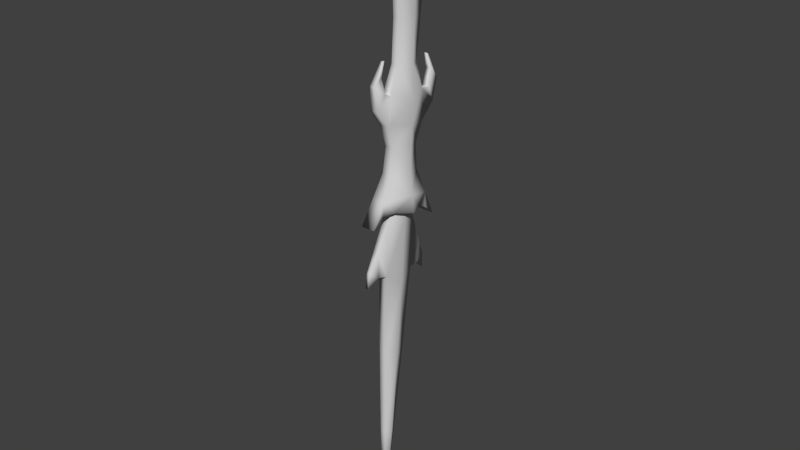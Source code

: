 # Source: bron_harpi.blend  (saved by Blender 2.68.0; exported with 4.5.12 LTS)
import bpy
from mathutils import Matrix  # noqa: F401  (used for matrix-valued properties, if any)

bpy.ops.wm.read_factory_settings(use_empty=True)
scene = bpy.context.scene
scene.name = 'Scene'

# ---- collections
col_collection_1 = bpy.data.collections.new('Collection 1'); scene.collection.children.link(col_collection_1)

# ---- materials (node trees are filled in below, after node groups)
mat_mi_aerialdrone_body_001 = bpy.data.materials.new('mi_aerialDrone_body.001')
mat_mi_aerialdrone_body_001.alpha_threshold = 0.0
mat_mi_aerialdrone_body_001.use_transparent_shadow = False
mat_mi_aerialdrone_body_001.diffuse_color = (0.64, 0.64, 0.64, 1.0)
mat_mi_aerialdrone_body_001.specular_color = (0.5, 0.5, 0.5)
mat_mi_aerialdrone_body_001.roughness = 0.5
mat_mi_aerialdrone_body_001.specular_intensity = 1.0
mat_mi_aerialdrone_body_001.line_color = (0.0, 0.0, 0.0, 1.0)

# ---- material node trees

# ---- world
world_world = bpy.data.worlds.new('World'); scene.world = world_world
world_world.color = (0.05088, 0.05088, 0.05088)
world_world.use_sun_shadow = False
world_world.sun_shadow_jitter_overblur = 0.0
world_world.cycles.sampling_method = 'MANUAL'
world_world.cycles.sample_map_resolution = 256

# ---- meshes
me_rdmobj00_001 = bpy.data.meshes.new('rdmobj00.001')
me_rdmobj00_001.from_pydata([(-0.0787, 0.4563, -0.02831), (-0.02928, 0.4634, -0.07568), (-0.07118, 0.04707, 0.003893), (-0.04332, 1.167, -0.2006), (-0.05989, 1.638, -0.241), (-0.00183, 1.639, -0.239), (-1.168e-05, 1.168, -0.1995), (0.003799, 0.8401, -0.1539), (-0.03994, 0.8392, -0.1557), (0.005069, 0.5733, -0.1223), (-0.03601, 0.5727, -0.1251), (-0.01767, 0.4096, -0.1423), (0.03016, 0.4033, -0.1419), (0.04593, 0.5819, -0.03722), (0.07101, 0.3908, -0.0144), (-0.005078, 0.587, 0.04502), (0.03756, 0.8492, -0.06005), (0.02841, 1.16, -0.08031), (0.003853, 1.541, -0.05003), (-0.008403, 1.449, 0.09405), (-0.01024, 1.15, 0.03663), (-0.0043, 0.8569, 0.03073), (-0.04727, 0.588, 0.04636), (-0.05425, 0.4325, 0.112), (-0.04785, 0.856, 0.02902), (-0.0514, 1.15, 0.03626), (-0.06667, 1.447, 0.09264), (-0.07189, 1.536, -0.04809), (-0.001174, 0.4158, 0.1077), (-0.004213, 0.4363, 0.1513), (-0.05758, 0.4439, 0.1518), (-0.02123, 0.5408, 0.1666), (-0.04926, 0.538, 0.1681), (-0.04745, 0.6293, 0.1287), (-0.03108, 0.6296, 0.1278), (-0.03148, 0.6256, 0.1387), (0.07361, 0.2303, -0.003573), (0.03203, 0.2077, -0.1475), (-0.001448, 0.2325, 0.1339), (-0.01766, 0.3405, 0.2067), (-0.02636, 0.4948, 0.2178), (0.006027, 0.09159, 0.09947), (-0.04841, 0.6253, 0.1391), (-0.06656, 0.4925, 0.2155), (-0.06982, 0.3375, 0.2061), (-0.06786, 0.2318, 0.1308), (-0.04883, 0.09045, 0.1002), (0.01362, -0.07492, 0.1325), (-0.04957, -0.07708, 0.1293), (0.02714, -0.227, 0.207), (0.1059, -0.2109, 0.03575), (0.05855, -0.3061, 0.1456), (0.02896, -0.3195, 0.2218), (-0.06431, -0.2292, 0.2094), (0.02344, -0.3771, 0.3003), (-0.07334, -0.3791, 0.2973), (0.1263, -0.3207, 0.04605), (0.08313, -0.3232, -0.0598), (0.06708, -0.2606, -0.1348), (0.06911, -0.3618, -0.1318), (-0.03299, -0.3589, -0.1343), (-0.05822, -0.3243, -0.06292), (-0.1215, -0.3305, 0.04152), (-0.07313, -0.3086, 0.1487), (-0.0611, -0.3289, 0.2239), (0.07779, -0.07953, 0.02015), (0.03395, -0.09513, -0.09014), (-0.02804, -0.2612, -0.1375), (-0.0162, -0.4235, -0.1978), (0.08003, -0.4214, -0.194), (-0.02549, 0.07439, -0.08609), (-0.02581, 0.2084, -0.1443), (0.02686, 0.0747, -0.08932), (0.06737, 0.0845, 0.003136), (-0.02441, -0.09543, -0.08818), (-0.01514, 0.2983, -0.2336), (-0.01209, 0.5989, -0.2114), (0.005446, 0.5992, -0.212), (-0.009637, 0.5931, -0.2214), (-0.01556, 0.5021, -0.2317), (0.02511, 0.5018, -0.235), (0.008378, 0.5934, -0.2219), (0.03077, 0.4433, -0.2796), (-0.00924, 0.4438, -0.2753), (0.0358, 0.3004, -0.2357), (-0.006863, 0.4048, -0.1919), (0.03516, 0.4001, -0.1988), (-0.02009, -0.7451, -0.02429), (-0.04425, -0.8012, 0.08386), (-0.05321, -0.3827, 0.04479), (-0.006548, -1.313, 0.0516), (-0.04316, -1.309, 0.1298), (0.007095, -1.9, 0.1439), (-0.02298, -1.9, 0.1849), (0.02189, -2.535, 0.2459), (0.003846, -1.892, 0.2311), (-0.01252, -1.298, 0.2152), (-0.02725, -0.7323, 0.1954), (-0.02646, -0.7134, 0.2598), (-0.01508, -0.7689, 0.3394), (-0.01483, -0.6691, 0.3246), (-0.02675, -0.5621, 0.2514), (-0.03124, -0.3757, 0.1518), (-0.03747, 0.05153, 0.08314), (-0.03979, 0.4475, 0.03312), (-0.09511, 1.096, -0.08094), (-0.02988, 1.21, -0.1273), (-0.0386, 1.099, -0.02628), (0.004798, -0.8146, -0.1645), (-0.0131, -0.7438, -0.09446), (0.002452, -0.7136, -0.166), (-0.01376, -0.5956, -0.1168), (-0.02648, -0.3927, -0.05658), (-0.02635, -0.06282, -0.06189), (-0.009207, 1.096, -0.02644), (0.004994, 0.4367, 0.03698), (0.03304, 0.4525, -0.02282), (0.01663, 1.092, -0.07533), (0.006719, 0.4566, -0.07017), (-0.002078, 1.205, -0.1279), (0.008213, -0.667, 0.3252), (0.01615, -0.5619, 0.2523), (0.02466, -0.3717, 0.152), (0.007956, 0.05183, 0.08558), (0.04053, 0.04378, 0.009758), (0.004613, -0.7689, 0.3391), (0.0241, -0.715, 0.2606), (0.0308, -0.7347, 0.1963), (0.05847, -0.3855, 0.05141), (0.01424, -0.06419, -0.06349), (0.03132, -0.3936, -0.0557), (0.06746, -0.8057, 0.09076), (0.03627, -1.297, 0.2168), (0.03869, -0.7528, -0.02619), (0.03336, -0.5942, -0.1149), (0.03686, -0.7473, -0.09467), (0.06856, -1.314, 0.1369), (0.04221, -1.891, 0.2324), (0.0423, -1.312, 0.05322), (0.04537, -1.899, 0.1451), (0.0631, -1.908, 0.1906), (0.0475, -2.534, 0.2468), (0.02291, -0.8145, -0.1645), (0.02566, -0.7115, -0.1654), (-0.1033, 0.08352, -0.007006), (-0.1105, 0.2315, -0.01741), (-0.07368, -0.2305, 0.02522), (-0.09791, -0.0926, 0.01099), (-0.1076, 0.3838, -0.0266), (-0.1078, 0.575, -0.04368), (-0.1074, 0.8474, -0.06404), (-0.106, 1.157, -0.0836)], [], [(0, 1, 2), (3, 4, 5), (6, 3, 5), (3, 6, 7), (8, 3, 7), (7, 9, 8), (9, 10, 8), (10, 9, 11), (9, 12, 11), (9, 13, 12), (13, 14, 12), (13, 15, 14), (15, 13, 16), (13, 9, 16), (9, 7, 16), (16, 7, 17), (7, 6, 17), (17, 6, 18), (17, 18, 19), (20, 17, 19), (16, 17, 20), (21, 16, 20), (21, 15, 16), (22, 15, 21), (15, 22, 23), (24, 22, 21), (25, 24, 21), (20, 25, 21), (25, 20, 26), (20, 19, 26), (27, 26, 19), (18, 27, 19), (4, 27, 18), (5, 4, 18), (6, 5, 18), (15, 28, 14), (28, 15, 23), (29, 28, 23), (30, 29, 23), (31, 29, 30), (32, 31, 30), (31, 32, 33), (34, 31, 33), (31, 34, 35), (34, 33, 35), (36, 37, 12), (14, 36, 12), (38, 36, 14), (28, 38, 14), (39, 38, 28), (29, 39, 28), (40, 39, 29), (31, 40, 29), (40, 31, 35), (38, 41, 36), (33, 42, 35), (40, 35, 42), (43, 40, 42), (40, 43, 39), (43, 44, 39), (39, 44, 45), (38, 39, 45), (38, 45, 46), (41, 38, 46), (47, 41, 46), (48, 47, 46), (49, 47, 48), (49, 50, 47), (49, 51, 50), (52, 51, 49), (53, 49, 48), (54, 49, 53), (54, 52, 49), (55, 54, 53), (51, 56, 50), (56, 57, 50), (57, 58, 50), (57, 59, 58), (60, 59, 57), (61, 60, 57), (61, 57, 56), (62, 61, 56), (56, 51, 62), (51, 63, 62), (51, 52, 63), (52, 64, 63), (64, 52, 54), (55, 64, 54), (47, 65, 41), (50, 65, 47), (65, 50, 66), (50, 58, 66), (58, 67, 66), (68, 67, 58), (69, 68, 58), (59, 69, 58), (69, 59, 68), (59, 60, 68), (70, 71, 72), (71, 37, 72), (37, 36, 72), (36, 73, 72), (41, 73, 36), (65, 73, 41), (73, 65, 72), (65, 66, 72), (66, 74, 72), (67, 74, 66), (74, 70, 72), (71, 75, 37), (76, 77, 78), (76, 79, 77), (79, 80, 77), (77, 80, 81), (80, 82, 81), (82, 83, 81), (83, 82, 84), (75, 83, 84), (75, 84, 37), (12, 37, 84), (83, 78, 81), (77, 81, 78), (80, 79, 85), (86, 80, 85), (80, 86, 82), (86, 84, 82), (86, 12, 84), (86, 85, 12), (85, 11, 12), (87, 88, 89), (87, 90, 88), (90, 91, 88), (90, 92, 91), (92, 93, 91), (92, 94, 93), (94, 95, 93), (93, 95, 91), (95, 96, 91), (91, 96, 88), (96, 97, 88), (88, 97, 89), (98, 99, 100), (101, 98, 100), (97, 98, 101), (102, 97, 101), (97, 102, 89), (102, 103, 89), (103, 2, 89), (103, 104, 2), (104, 0, 2), (0, 105, 1), (105, 106, 1), (105, 0, 107), (107, 0, 104), (108, 109, 110), (109, 111, 110), (109, 87, 111), (87, 112, 111), (112, 87, 89), (113, 112, 89), (2, 113, 89), (1, 113, 2), (114, 107, 104), (115, 104, 103), (115, 114, 104), (115, 116, 114), (116, 117, 114), (116, 118, 117), (118, 119, 117), (118, 1, 119), (1, 106, 119), (101, 100, 120), (121, 101, 120), (101, 121, 102), (121, 122, 102), (102, 122, 103), (122, 123, 103), (123, 115, 103), (123, 124, 115), (124, 116, 115), (118, 116, 124), (124, 123, 122), (120, 125, 126), (121, 120, 126), (121, 126, 127), (122, 121, 127), (122, 127, 128), (128, 124, 122), (129, 124, 128), (129, 118, 124), (129, 113, 118), (113, 1, 118), (130, 129, 128), (131, 127, 132), (127, 131, 128), (128, 131, 133), (130, 128, 133), (130, 133, 134), (133, 135, 134), (136, 132, 137), (136, 131, 132), (136, 138, 131), (138, 133, 131), (87, 109, 133), (90, 87, 133), (138, 90, 133), (138, 139, 90), (139, 138, 136), (140, 139, 136), (140, 136, 137), (140, 137, 141), (141, 137, 94), (137, 95, 94), (139, 92, 90), (92, 139, 141), (140, 141, 139), (94, 92, 141), (95, 137, 132), (96, 95, 132), (96, 132, 127), (97, 96, 127), (127, 126, 97), (126, 98, 97), (98, 126, 125), (99, 98, 125), (100, 99, 125), (120, 100, 125), (142, 108, 110), (143, 142, 110), (110, 111, 143), (112, 113, 129), (130, 112, 129), (111, 112, 130), (134, 111, 130), (111, 134, 143), (134, 135, 143), (135, 142, 143), (142, 135, 108), (135, 109, 108), (109, 135, 133), (70, 144, 145), (71, 70, 145), (68, 60, 67), (60, 61, 67), (67, 61, 146), (74, 67, 146), (147, 74, 146), (70, 74, 147), (144, 70, 147), (144, 147, 46), (144, 46, 145), (46, 45, 145), (61, 62, 146), (146, 62, 63), (53, 146, 63), (146, 53, 48), (147, 146, 48), (147, 48, 46), (64, 55, 53), (63, 64, 53), (145, 45, 148), (71, 145, 148), (11, 71, 148), (71, 11, 75), (11, 85, 75), (75, 85, 83), (85, 79, 83), (78, 83, 79), (76, 78, 79), (33, 32, 42), (32, 43, 42), (32, 30, 43), (30, 44, 43), (30, 23, 44), (23, 45, 44), (45, 23, 148), (148, 23, 149), (11, 148, 149), (10, 11, 149), (10, 149, 150), (8, 10, 150), (8, 150, 151), (3, 8, 151), (3, 151, 27), (4, 3, 27), (27, 151, 26), (151, 25, 26), (151, 150, 25), (150, 24, 25), (24, 150, 22), (150, 149, 22), (23, 22, 149)])
me_rdmobj00_001.polygons.foreach_set('use_smooth', [True] * 292)
_k = set([(105, 106), (105, 107), (106, 119), (107, 114), (114, 117), (117, 119)])
me_rdmobj00_001.attributes.new('sharp_edge', 'BOOLEAN', 'EDGE').data.foreach_set('value', [ (min(e.vertices), max(e.vertices)) in _k for e in me_rdmobj00_001.edges])
_uv = me_rdmobj00_001.uv_layers.new(name='UVMap')
_uv.uv.foreach_set('vector', [1.958, 0.8921, 1.951, 0.8931, 1.959, 0.8354, 0.8467, 0.9287, 0.8447, 0.9888, 0.8521, 0.9888, 0.8521, 0.9287, 0.8467, 0.9287, 0.8521, 0.9888, 0.8467, 0.9287, 0.8521, 0.9287, 0.854, 0.8872, 0.8486, 0.8867, 0.8467, 0.9287, 0.854, 0.8872, 0.854, 0.8872, 0.8545, 0.853, 0.8486, 0.8867, 0.8545, 0.853, 0.8496, 0.8535, 0.8486, 0.8867, 0.8496, 0.8535, 0.8545, 0.853, 0.8467, 0.835, 0.8545, 0.853, 0.8496, 0.8306, 0.8467, 0.835, 0.8545, 0.853, 0.8667, 0.8521, 0.8496, 0.8306, 0.8667, 0.8521, 0.8667, 0.8271, 0.8496, 0.8306, 0.8667, 0.8521, 0.8789, 0.8525, 0.8667, 0.8271, 0.8789, 0.8525, 0.8667, 0.8521, 0.8667, 0.8867, 0.8667, 0.8521, 0.8545, 0.853, 0.8667, 0.8867, 0.8545, 0.853, 0.854, 0.8872, 0.8667, 0.8867, 0.8667, 0.8867, 0.854, 0.8872, 0.8672, 0.9263, 0.854, 0.8872, 0.8521, 0.9287, 0.8672, 0.9263, 0.8672, 0.9263, 0.8521, 0.9287, 0.874, 0.9741, 0.8672, 0.9263, 0.874, 0.9741, 0.8906, 0.9619, 0.8828, 0.9248, 0.8672, 0.9263, 0.8906, 0.9619, 0.8667, 0.8867, 0.8672, 0.9263, 0.8828, 0.9248, 0.8794, 0.8872, 0.8667, 0.8867, 0.8828, 0.9248, 0.8794, 0.8872, 0.8789, 0.8525, 0.8667, 0.8867, 0.8838, 0.8535, 0.8789, 0.8525, 0.8794, 0.8872, 0.8789, 0.8525, 0.8838, 0.8535, 0.8887, 0.835, 0.8848, 0.8872, 0.8838, 0.8535, 0.8794, 0.8872, 0.8882, 0.9243, 0.8848, 0.8872, 0.8794, 0.8872, 0.8828, 0.9248, 0.8882, 0.9243, 0.8794, 0.8872, 0.8882, 0.9243, 0.8828, 0.9248, 0.8965, 0.9634, 0.8828, 0.9248, 0.8906, 0.9619, 0.8965, 0.9634, 0.8809, 0.9814, 0.8965, 0.9634, 0.8906, 0.9619, 0.874, 0.9741, 0.8809, 0.9814, 0.8906, 0.9619, 0.856, 0.9951, 0.8809, 0.9814, 0.874, 0.9741, 0.8521, 0.9888, 0.856, 0.9951, 0.874, 0.9741, 0.8521, 0.9287, 0.8521, 0.9888, 0.874, 0.9741, 0.8789, 0.8525, 0.8857, 0.8296, 0.8667, 0.8271, 0.8857, 0.8296, 0.8789, 0.8525, 0.8887, 0.835, 0.8936, 0.8306, 0.8857, 0.8296, 0.8887, 0.835, 0.8916, 0.8364, 0.8936, 0.8306, 0.8887, 0.835, 0.9023, 0.8423, 0.8936, 0.8306, 0.8916, 0.8364, 0.8994, 0.8442, 0.9023, 0.8423, 0.8916, 0.8364, 0.9023, 0.8423, 0.8994, 0.8442, 0.9067, 0.855, 0.9072, 0.854, 0.9023, 0.8423, 0.9067, 0.855, 0.9023, 0.8423, 0.9072, 0.854, 0.9072, 0.853, 0.9072, 0.854, 0.9067, 0.855, 0.9072, 0.853, 0.8667, 0.8062, 0.8477, 0.8052, 0.8496, 0.8306, 0.8667, 0.8271, 0.8667, 0.8062, 0.8496, 0.8306, 0.8862, 0.8052, 0.8667, 0.8062, 0.8667, 0.8271, 0.8857, 0.8296, 0.8862, 0.8052, 0.8667, 0.8271, 0.897, 0.8174, 0.8862, 0.8052, 0.8857, 0.8296, 0.8936, 0.8306, 0.897, 0.8174, 0.8857, 0.8296, 0.9048, 0.8345, 0.897, 0.8174, 0.8936, 0.8306, 0.9023, 0.8423, 0.9048, 0.8345, 0.8936, 0.8306, 0.9048, 0.8345, 0.9023, 0.8423, 0.9072, 0.853, 0.8862, 0.8052, 0.8804, 0.7866, 0.8667, 0.8062, 0.9067, 0.855, 0.9092, 0.8535, 0.9072, 0.853, 0.9048, 0.8345, 0.9072, 0.853, 0.9092, 0.8535, 0.9097, 0.833, 0.9048, 0.8345, 0.9092, 0.8535, 0.9048, 0.8345, 0.9097, 0.833, 0.897, 0.8174, 0.9097, 0.833, 0.9023, 0.8145, 0.897, 0.8174, 0.897, 0.8174, 0.9023, 0.8145, 0.8936, 0.8013, 0.8862, 0.8052, 0.897, 0.8174, 0.8936, 0.8013, 0.8862, 0.8052, 0.8936, 0.8013, 0.8872, 0.7861, 0.8804, 0.7866, 0.8862, 0.8052, 0.8872, 0.7861, 0.8828, 0.7646, 0.8804, 0.7866, 0.8872, 0.7861, 0.8906, 0.7666, 0.8828, 0.7646, 0.8872, 0.7861, 0.8901, 0.7432, 0.8828, 0.7646, 0.8906, 0.7666, 0.8901, 0.7432, 0.8667, 0.748, 0.8828, 0.7646, 0.8901, 0.7432, 0.8809, 0.7329, 0.8667, 0.748, 0.8916, 0.73, 0.8809, 0.7329, 0.8901, 0.7432, 0.9009, 0.7485, 0.8901, 0.7432, 0.8906, 0.7666, 0.9023, 0.7241, 0.8901, 0.7432, 0.9009, 0.7485, 0.9023, 0.7241, 0.8916, 0.73, 0.8901, 0.7432, 0.9126, 0.7305, 0.9023, 0.7241, 0.9009, 0.7485, 0.8809, 0.7329, 0.8667, 0.7363, 0.8667, 0.748, 0.8667, 0.7363, 0.8535, 0.7324, 0.8667, 0.748, 0.8535, 0.7324, 0.8442, 0.7422, 0.8667, 0.748, 0.8535, 0.7324, 0.8433, 0.728, 0.8442, 0.7422, 0.8477, 0.7153, 0.8433, 0.728, 0.8535, 0.7324, 0.8564, 0.7139, 0.8477, 0.7153, 0.8535, 0.7324, 0.8564, 0.7139, 0.8535, 0.7324, 0.8667, 0.7363, 0.8701, 0.707, 0.8564, 0.7139, 0.8667, 0.7363, 0.8667, 0.7363, 0.8809, 0.7329, 0.8701, 0.707, 0.8809, 0.7329, 0.8823, 0.7158, 0.8701, 0.707, 0.8809, 0.7329, 0.8916, 0.73, 0.8823, 0.7158, 0.8916, 0.73, 0.8906, 0.7178, 0.8823, 0.7158, 0.8906, 0.7178, 0.8916, 0.73, 0.9023, 0.7241, 0.8999, 0.7134, 0.8906, 0.7178, 0.9023, 0.7241, 0.8828, 0.7646, 0.8662, 0.7651, 0.8804, 0.7866, 0.8667, 0.748, 0.8662, 0.7651, 0.8828, 0.7646, 0.8662, 0.7651, 0.8667, 0.748, 0.8506, 0.7642, 0.8667, 0.748, 0.8442, 0.7422, 0.8506, 0.7642, 0.8442, 0.7422, 0.8335, 0.748, 0.8506, 0.7642, 0.8232, 0.729, 0.8335, 0.748, 0.8442, 0.7422, 0.8335, 0.7231, 0.8232, 0.729, 0.8442, 0.7422, 0.8433, 0.728, 0.8335, 0.7231, 0.8442, 0.7422, 0.8335, 0.7231, 0.8433, 0.728, 0.8369, 0.7124, 0.8433, 0.728, 0.8477, 0.7153, 0.8369, 0.7124, 0.8467, 0.7856, 0.8413, 0.8013, 0.853, 0.7866, 0.8413, 0.8013, 0.8477, 0.8052, 0.853, 0.7866, 0.8477, 0.8052, 0.8667, 0.8062, 0.853, 0.7866, 0.8667, 0.8062, 0.8657, 0.7866, 0.853, 0.7866, 0.8804, 0.7866, 0.8657, 0.7866, 0.8667, 0.8062, 0.8662, 0.7651, 0.8657, 0.7866, 0.8804, 0.7866, 0.8657, 0.7866, 0.8662, 0.7651, 0.853, 0.7866, 0.8662, 0.7651, 0.8506, 0.7642, 0.853, 0.7866, 0.8506, 0.7642, 0.8438, 0.7661, 0.853, 0.7866, 0.8335, 0.748, 0.8438, 0.7661, 0.8506, 0.7642, 0.8438, 0.7661, 0.8467, 0.7856, 0.853, 0.7866, 0.8413, 0.8013, 0.832, 0.814, 0.8477, 0.8052, 0.8276, 0.8555, 0.8276, 0.854, 0.8252, 0.854, 0.8276, 0.8555, 0.8359, 0.8452, 0.8276, 0.854, 0.8359, 0.8452, 0.832, 0.8418, 0.8276, 0.854, 0.8276, 0.854, 0.832, 0.8418, 0.8271, 0.853, 0.832, 0.8418, 0.8296, 0.8335, 0.8271, 0.853, 0.8296, 0.8335, 0.8247, 0.8325, 0.8271, 0.853, 0.8247, 0.8325, 0.8296, 0.8335, 0.8374, 0.8174, 0.832, 0.814, 0.8247, 0.8325, 0.8374, 0.8174, 0.832, 0.814, 0.8374, 0.8174, 0.8477, 0.8052, 0.8496, 0.8306, 0.8477, 0.8052, 0.8374, 0.8174, 0.8247, 0.8325, 0.8252, 0.854, 0.8271, 0.853, 0.8276, 0.854, 0.8271, 0.853, 0.8252, 0.854, 0.832, 0.8418, 0.8359, 0.8452, 0.8428, 0.8345, 0.8408, 0.8301, 0.832, 0.8418, 0.8428, 0.8345, 0.832, 0.8418, 0.8408, 0.8301, 0.8296, 0.8335, 0.8408, 0.8301, 0.8374, 0.8174, 0.8296, 0.8335, 0.8408, 0.8301, 0.8496, 0.8306, 0.8374, 0.8174, 0.8408, 0.8301, 0.8428, 0.8345, 0.8496, 0.8306, 0.8428, 0.8345, 0.8467, 0.835, 0.8496, 0.8306, 1.942, 0.7256, 1.959, 0.7173, 1.959, 0.7764, 1.942, 0.7256, 1.949, 0.6475, 1.959, 0.7173, 1.949, 0.6475, 1.961, 0.647, 1.959, 0.7173, 1.949, 0.6475, 1.958, 0.5669, 1.961, 0.647, 1.958, 0.5669, 1.965, 0.5654, 1.961, 0.647, 1.958, 0.5669, 1.968, 0.4795, 1.965, 0.5654, 1.968, 0.4795, 1.972, 0.5669, 1.965, 0.5654, 1.965, 0.5654, 1.972, 0.5669, 1.961, 0.647, 1.972, 0.5669, 1.973, 0.6484, 1.961, 0.647, 1.961, 0.647, 1.973, 0.6484, 1.959, 0.7173, 1.973, 0.6484, 1.975, 0.7261, 1.959, 0.7173, 1.959, 0.7173, 1.975, 0.7261, 1.959, 0.7764, 1.985, 0.7295, 1.997, 0.7227, 1.994, 0.7354, 1.985, 0.75, 1.985, 0.7295, 1.994, 0.7354, 1.975, 0.7261, 1.985, 0.7295, 1.985, 0.75, 1.974, 0.7769, 1.975, 0.7261, 1.985, 0.75, 1.975, 0.7261, 1.974, 0.7769, 1.959, 0.7764, 1.974, 0.7769, 1.971, 0.8359, 1.959, 0.7764, 1.971, 0.8359, 1.959, 0.8354, 1.959, 0.7764, 1.971, 0.8359, 1.968, 0.8892, 1.959, 0.8354, 1.968, 0.8892, 1.958, 0.8921, 1.959, 0.8354, 1.958, 0.8921, 1.957, 0.9795, 1.951, 0.8931, 1.957, 0.9795, 1.95, 0.9956, 1.951, 0.8931, 1.957, 0.9795, 1.958, 0.8921, 1.964, 0.9795, 1.964, 0.9795, 1.958, 0.8921, 1.968, 0.8892, 1.919, 0.7236, 1.932, 0.7295, 1.923, 0.7363, 1.932, 0.7295, 1.934, 0.75, 1.923, 0.7363, 1.932, 0.7295, 1.942, 0.7256, 1.934, 0.75, 1.942, 0.7256, 1.944, 0.7769, 1.934, 0.75, 1.944, 0.7769, 1.942, 0.7256, 1.959, 0.7764, 1.947, 0.8218, 1.944, 0.7769, 1.959, 0.7764, 1.959, 0.8354, 1.947, 0.8218, 1.959, 0.7764, 1.951, 0.8931, 1.947, 0.8218, 1.959, 0.8354, 0.9644, 0.9795, 0.9683, 0.9805, 0.9736, 0.8911, 0.9678, 0.8892, 0.9736, 0.8911, 0.9766, 0.8369, 0.9678, 0.8892, 0.9644, 0.9795, 0.9736, 0.8911, 0.9678, 0.8892, 0.9585, 0.8921, 0.9644, 0.9795, 0.9585, 0.8921, 0.957, 0.9795, 0.9644, 0.9795, 0.9585, 0.8921, 0.9512, 0.8931, 0.957, 0.9795, 0.9512, 0.8931, 0.9502, 0.9956, 0.957, 0.9795, 0.9512, 0.8931, 0.9463, 0.894, 0.9502, 0.9956, 0.9463, 0.894, 0.9468, 0.9961, 0.9502, 0.9956, 0.9907, 0.7524, 0.998, 0.7363, 0.9946, 0.7354, 0.9854, 0.75, 0.9907, 0.7524, 0.9946, 0.7354, 0.9907, 0.7524, 0.9854, 0.75, 0.9814, 0.7783, 0.9854, 0.75, 0.9736, 0.7769, 0.9814, 0.7783, 0.9814, 0.7783, 0.9736, 0.7769, 0.9766, 0.8369, 0.9736, 0.7769, 0.9707, 0.8359, 0.9766, 0.8369, 0.9707, 0.8359, 0.9678, 0.8892, 0.9766, 0.8369, 0.9707, 0.8359, 0.9595, 0.8354, 0.9678, 0.8892, 0.9595, 0.8354, 0.9585, 0.8921, 0.9678, 0.8892, 0.9512, 0.8931, 0.9585, 0.8921, 0.9595, 0.8354, 0.9595, 0.8354, 0.9707, 0.8359, 0.9736, 0.7769, 0.9946, 0.7354, 0.9976, 0.7227, 0.9858, 0.7295, 0.9854, 0.75, 0.9946, 0.7354, 0.9858, 0.7295, 0.9854, 0.75, 0.9858, 0.7295, 0.9751, 0.7261, 0.9736, 0.7769, 0.9854, 0.75, 0.9751, 0.7261, 0.9736, 0.7769, 0.9751, 0.7261, 0.9595, 0.7764, 0.9595, 0.7764, 0.9595, 0.8354, 0.9736, 0.7769, 0.9478, 0.8218, 0.9595, 0.8354, 0.9595, 0.7764, 0.9478, 0.8218, 0.9512, 0.8931, 0.9595, 0.8354, 0.9478, 0.8218, 0.9424, 0.8228, 0.9512, 0.8931, 0.9424, 0.8228, 0.9463, 0.894, 0.9512, 0.8931, 0.9443, 0.7769, 0.9478, 0.8218, 0.9595, 0.7764, 0.959, 0.7173, 0.9751, 0.7261, 0.9731, 0.6484, 0.9751, 0.7261, 0.959, 0.7173, 0.9595, 0.7764, 0.9595, 0.7764, 0.959, 0.7173, 0.9429, 0.7256, 0.9443, 0.7769, 0.9595, 0.7764, 0.9429, 0.7256, 0.9443, 0.7769, 0.9429, 0.7256, 0.9336, 0.75, 0.9429, 0.7256, 0.9321, 0.7295, 0.9336, 0.75, 0.9614, 0.647, 0.9731, 0.6484, 0.9717, 0.5669, 0.9614, 0.647, 0.959, 0.7173, 0.9731, 0.6484, 0.9614, 0.647, 0.9497, 0.6475, 0.959, 0.7173, 0.9497, 0.6475, 0.9429, 0.7256, 0.959, 0.7173, 0.9375, 0.7222, 0.9316, 0.7231, 0.9429, 0.7256, 0.9429, 0.6465, 0.9375, 0.7222, 0.9429, 0.7256, 0.9497, 0.6475, 0.9429, 0.6465, 0.9429, 0.7256, 0.9497, 0.6475, 0.9585, 0.5669, 0.9429, 0.6465, 0.9585, 0.5669, 0.9497, 0.6475, 0.9614, 0.647, 0.9648, 0.5654, 0.9585, 0.5669, 0.9614, 0.647, 0.9648, 0.5654, 0.9614, 0.647, 0.9717, 0.5669, 0.9648, 0.5654, 0.9717, 0.5669, 0.9678, 0.4795, 0.9678, 0.4795, 0.9717, 0.5669, 0.9712, 0.4792, 0.9717, 0.5669, 0.9766, 0.5669, 0.9712, 0.4792, 0.9585, 0.5669, 0.9531, 0.5659, 0.9429, 0.6465, 0.9531, 0.5659, 0.9585, 0.5669, 0.9678, 0.4795, 0.9648, 0.5654, 0.9678, 0.4795, 0.9585, 0.5669, 0.9639, 0.479, 0.9531, 0.5659, 0.9678, 0.4795, 0.9766, 0.5669, 0.9717, 0.5669, 0.9731, 0.6484, 0.9795, 0.6475, 0.9766, 0.5669, 0.9731, 0.6484, 0.9795, 0.6475, 0.9731, 0.6484, 0.9751, 0.7261, 0.9805, 0.7222, 0.9795, 0.6475, 0.9751, 0.7261, 0.9751, 0.7261, 0.9858, 0.7295, 0.9805, 0.7222, 0.9858, 0.7295, 0.9863, 0.7231, 0.9805, 0.7222, 0.9863, 0.7231, 0.9858, 0.7295, 0.9976, 0.7227, 0.999, 0.7217, 0.9863, 0.7231, 0.9976, 0.7227, 0.998, 0.7363, 0.999, 0.7217, 0.9976, 0.7227, 0.9946, 0.7354, 0.998, 0.7363, 0.9976, 0.7227, 0.9189, 0.7236, 0.9165, 0.7236, 0.9204, 0.7373, 0.9233, 0.7363, 0.9189, 0.7236, 0.9204, 0.7373, 0.9204, 0.7373, 0.9277, 0.7529, 0.9233, 0.7363, 0.937, 0.7788, 0.9424, 0.8228, 0.9478, 0.8218, 0.9443, 0.7769, 0.937, 0.7788, 0.9478, 0.8218, 0.9277, 0.7529, 0.937, 0.7788, 0.9443, 0.7769, 0.9336, 0.75, 0.9277, 0.7529, 0.9443, 0.7769, 0.9277, 0.7529, 0.9336, 0.75, 0.9233, 0.7363, 0.9336, 0.75, 0.9321, 0.7295, 0.9233, 0.7363, 0.9321, 0.7295, 0.9189, 0.7236, 0.9233, 0.7363, 0.9189, 0.7236, 0.9321, 0.7295, 0.9194, 0.7217, 0.9321, 0.7295, 0.9316, 0.7231, 0.9194, 0.7217, 0.9316, 0.7231, 0.9321, 0.7295, 0.9429, 0.7256, 1.853, 0.7866, 1.865, 0.7866, 1.866, 0.8062, 1.848, 0.8052, 1.853, 0.7866, 1.866, 0.8062, 1.833, 0.7231, 1.843, 0.728, 1.844, 0.7422, 1.843, 0.728, 1.854, 0.7324, 1.844, 0.7422, 1.844, 0.7422, 1.854, 0.7324, 1.866, 0.748, 1.851, 0.7642, 1.844, 0.7422, 1.866, 0.748, 1.866, 0.7651, 1.851, 0.7642, 1.866, 0.748, 1.853, 0.7866, 1.851, 0.7642, 1.866, 0.7651, 1.865, 0.7866, 1.853, 0.7866, 1.866, 0.7651, 1.865, 0.7866, 1.866, 0.7651, 1.88, 0.7866, 1.865, 0.7866, 1.88, 0.7866, 1.866, 0.8062, 1.88, 0.7866, 1.886, 0.8052, 1.866, 0.8062, 1.854, 0.7324, 1.866, 0.7363, 1.866, 0.748, 1.866, 0.748, 1.866, 0.7363, 1.881, 0.7329, 1.89, 0.7432, 1.866, 0.748, 1.881, 0.7329, 1.866, 0.748, 1.89, 0.7432, 1.883, 0.7646, 1.866, 0.7651, 1.866, 0.748, 1.883, 0.7646, 1.866, 0.7651, 1.883, 0.7646, 1.88, 0.7866, 1.892, 0.73, 1.902, 0.7241, 1.89, 0.7432, 1.881, 0.7329, 1.892, 0.73, 1.89, 0.7432, 1.866, 0.8062, 1.886, 0.8052, 1.866, 0.8271, 1.848, 0.8052, 1.866, 0.8062, 1.866, 0.8271, 1.85, 0.8306, 1.848, 0.8052, 1.866, 0.8271, 1.848, 0.8052, 1.85, 0.8306, 1.837, 0.8174, 1.85, 0.8306, 1.841, 0.8301, 1.837, 0.8174, 1.837, 0.8174, 1.841, 0.8301, 1.829, 0.8335, 1.841, 0.8301, 1.832, 0.8418, 1.829, 0.8335, 1.827, 0.853, 1.829, 0.8335, 1.832, 0.8418, 1.827, 0.854, 1.827, 0.853, 1.832, 0.8418, 1.907, 0.854, 1.902, 0.8423, 1.907, 0.853, 1.902, 0.8423, 1.904, 0.8345, 1.907, 0.853, 1.902, 0.8423, 1.894, 0.8306, 1.904, 0.8345, 1.894, 0.8306, 1.896, 0.8174, 1.904, 0.8345, 1.894, 0.8306, 1.886, 0.8296, 1.896, 0.8174, 1.886, 0.8296, 1.886, 0.8052, 1.896, 0.8174, 1.886, 0.8052, 1.886, 0.8296, 1.866, 0.8271, 1.866, 0.8271, 1.886, 0.8296, 1.866, 0.8521, 1.85, 0.8306, 1.866, 0.8271, 1.866, 0.8521, 1.854, 0.853, 1.85, 0.8306, 1.866, 0.8521, 1.854, 0.853, 1.866, 0.8521, 1.866, 0.8867, 1.854, 0.8872, 1.854, 0.853, 1.866, 0.8867, 1.854, 0.8872, 1.866, 0.8867, 1.867, 0.9263, 1.852, 0.9287, 1.854, 0.8872, 1.867, 0.9263, 1.852, 0.9287, 1.867, 0.9263, 1.874, 0.9741, 1.852, 0.9888, 1.852, 0.9287, 1.874, 0.9741, 1.874, 0.9741, 1.867, 0.9263, 1.891, 0.9619, 1.867, 0.9263, 1.883, 0.9248, 1.891, 0.9619, 1.867, 0.9263, 1.866, 0.8867, 1.883, 0.9248, 1.866, 0.8867, 1.879, 0.8872, 1.883, 0.9248, 1.879, 0.8872, 1.866, 0.8867, 1.879, 0.8525, 1.866, 0.8867, 1.866, 0.8521, 1.879, 0.8525, 1.886, 0.8296, 1.879, 0.8525, 1.866, 0.8521])
me_rdmobj00_001.materials.append(mat_mi_aerialdrone_body_001)
me_rdmobj00_001.use_remesh_preserve_volume = False
me_rdmobj00_001.use_remesh_preserve_attributes = False
me_rdmobj00_001.use_mirror_vertex_groups = False
me_rdmobj00_001.update()

# ---- objects
ob_rdmobj00_001 = bpy.data.objects.new('rdmobj00.001', me_rdmobj00_001)

# ---- transforms, parenting, visibility, modifiers, constraints
ob_rdmobj00_001.location = (0.0, 0.0, 0.0)
ob_rdmobj00_001.rotation_euler = (1.571, -0.0, 0.0)
ob_rdmobj00_001.lineart.crease_threshold = 0.0

# ---- collection membership
col_collection_1.objects.link(ob_rdmobj00_001)

# ---- scene / render settings (as saved in the file)
scene.frame_start = 1; scene.frame_end = 250; scene.frame_set(1)
scene.render.engine = 'BLENDER_EEVEE_NEXT'
scene.render.image_settings.color_mode = 'RGB'
scene.render.image_settings.compression = 90
scene.render.resolution_percentage = 50
scene.render.dither_intensity = 0.0
scene.cycles.use_denoising = False
scene.cycles.samples = 10
scene.cycles.sampling_pattern = 'TABULATED_SOBOL'
scene.cycles.light_sampling_threshold = 0.0
scene.cycles.use_adaptive_sampling = False
scene.cycles.use_light_tree = False
scene.cycles.blur_glossy = 0.0
scene.cycles.volume_bounces = 1
scene.cycles.pixel_filter_type = 'GAUSSIAN'
scene.cycles.sample_clamp_indirect = 0.0
scene.view_settings.view_transform = 'Standard'
bpy.context.view_layer.update()

# ---- added for rendering (the .blend has no active camera and no usable light): camera, sun
cam_auto = bpy.data.cameras.new('AutoCamera')
cam_auto.lens = 50.0
cam_auto.sensor_width = 36.0
cam_auto.clip_end = 1000.0
ob_auto_camera = bpy.data.objects.new('AutoCamera', cam_auto)
scene.collection.objects.link(ob_auto_camera)
ob_auto_camera.location = (3.91349, -4.72315, 2.68102)
ob_auto_camera.rotation_euler = (1.09748, -7.21219e-08, 0.694738)
scene.camera = ob_auto_camera
light_auto_sun = bpy.data.lights.new('AutoSun', 'SUN')
light_auto_sun.energy = 3.0
light_auto_sun.angle = 0.0523599
ob_auto_sun = bpy.data.objects.new('AutoSun', light_auto_sun)
scene.collection.objects.link(ob_auto_sun)
ob_auto_sun.rotation_euler = (0.872665, 0.174533, 0.523599)
bpy.context.view_layer.update()

